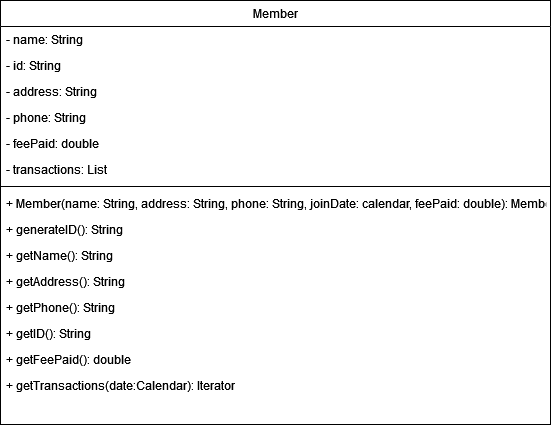

The diagram above was exported from draw.io. Its source (the exported page's mxGraphModel, read from the mxfile embedded in the PNG):
<mxGraphModel dx="886" dy="1021" grid="1" gridSize="10" guides="1" tooltips="1" connect="1" arrows="1" fold="1" page="1" pageScale="1" pageWidth="827" pageHeight="1169" math="0" shadow="0">
  <root>
    <mxCell id="WIyWlLk6GJQsqaUBKTNV-0" />
    <mxCell id="WIyWlLk6GJQsqaUBKTNV-1" parent="WIyWlLk6GJQsqaUBKTNV-0" />
    <mxCell id="zkfFHV4jXpPFQw0GAbJ--0" value="Member" style="swimlane;fontStyle=0;align=center;verticalAlign=top;childLayout=stackLayout;horizontal=1;startSize=26;horizontalStack=0;resizeParent=1;resizeLast=0;collapsible=1;marginBottom=0;rounded=0;shadow=0;strokeWidth=1;" parent="WIyWlLk6GJQsqaUBKTNV-1" vertex="1">
      <mxGeometry x="200" y="80" width="550" height="424" as="geometry">
        <mxRectangle x="230" y="140" width="160" height="26" as="alternateBounds" />
      </mxGeometry>
    </mxCell>
    <mxCell id="zkfFHV4jXpPFQw0GAbJ--1" value="- name: String" style="text;align=left;verticalAlign=top;spacingLeft=4;spacingRight=4;overflow=hidden;rotatable=0;points=[[0,0.5],[1,0.5]];portConstraint=eastwest;" parent="zkfFHV4jXpPFQw0GAbJ--0" vertex="1">
      <mxGeometry y="26" width="550" height="26" as="geometry" />
    </mxCell>
    <mxCell id="2fKQ0ct4-wyCtwAes0MR-1" value="- id: String" style="text;align=left;verticalAlign=top;spacingLeft=4;spacingRight=4;overflow=hidden;rotatable=0;points=[[0,0.5],[1,0.5]];portConstraint=eastwest;" parent="zkfFHV4jXpPFQw0GAbJ--0" vertex="1">
      <mxGeometry y="52" width="550" height="26" as="geometry" />
    </mxCell>
    <mxCell id="zkfFHV4jXpPFQw0GAbJ--2" value="- address: String" style="text;align=left;verticalAlign=top;spacingLeft=4;spacingRight=4;overflow=hidden;rotatable=0;points=[[0,0.5],[1,0.5]];portConstraint=eastwest;rounded=0;shadow=0;html=0;" parent="zkfFHV4jXpPFQw0GAbJ--0" vertex="1">
      <mxGeometry y="78" width="550" height="26" as="geometry" />
    </mxCell>
    <mxCell id="tD9W3GbSMqQ5kYib6k3D-9" value="- phone: String" style="text;align=left;verticalAlign=top;spacingLeft=4;spacingRight=4;overflow=hidden;rotatable=0;points=[[0,0.5],[1,0.5]];portConstraint=eastwest;rounded=0;shadow=0;html=0;" parent="zkfFHV4jXpPFQw0GAbJ--0" vertex="1">
      <mxGeometry y="104" width="550" height="26" as="geometry" />
    </mxCell>
    <mxCell id="TrpJyZc83MSUmFHHEXLw-3" value="- feePaid: double" style="text;align=left;verticalAlign=top;spacingLeft=4;spacingRight=4;overflow=hidden;rotatable=0;points=[[0,0.5],[1,0.5]];portConstraint=eastwest;rounded=0;shadow=0;html=0;" parent="zkfFHV4jXpPFQw0GAbJ--0" vertex="1">
      <mxGeometry y="130" width="550" height="26" as="geometry" />
    </mxCell>
    <mxCell id="tD9W3GbSMqQ5kYib6k3D-10" value="- transactions: List" style="text;align=left;verticalAlign=top;spacingLeft=4;spacingRight=4;overflow=hidden;rotatable=0;points=[[0,0.5],[1,0.5]];portConstraint=eastwest;rounded=0;shadow=0;html=0;" parent="zkfFHV4jXpPFQw0GAbJ--0" vertex="1">
      <mxGeometry y="156" width="550" height="26" as="geometry" />
    </mxCell>
    <mxCell id="zkfFHV4jXpPFQw0GAbJ--4" value="" style="line;html=1;strokeWidth=1;align=left;verticalAlign=middle;spacingTop=-1;spacingLeft=3;spacingRight=3;rotatable=0;labelPosition=right;points=[];portConstraint=eastwest;" parent="zkfFHV4jXpPFQw0GAbJ--0" vertex="1">
      <mxGeometry y="182" width="550" height="8" as="geometry" />
    </mxCell>
    <mxCell id="zkfFHV4jXpPFQw0GAbJ--5" value="+ Member(name: String, address: String, phone: String, joinDate: calendar, feePaid: double): Member" style="text;align=left;verticalAlign=top;spacingLeft=4;spacingRight=4;overflow=hidden;rotatable=0;points=[[0,0.5],[1,0.5]];portConstraint=eastwest;" parent="zkfFHV4jXpPFQw0GAbJ--0" vertex="1">
      <mxGeometry y="190" width="550" height="26" as="geometry" />
    </mxCell>
    <mxCell id="2fKQ0ct4-wyCtwAes0MR-2" value="+ generateID(): String" style="text;align=left;verticalAlign=top;spacingLeft=4;spacingRight=4;overflow=hidden;rotatable=0;points=[[0,0.5],[1,0.5]];portConstraint=eastwest;" parent="zkfFHV4jXpPFQw0GAbJ--0" vertex="1">
      <mxGeometry y="216" width="550" height="26" as="geometry" />
    </mxCell>
    <mxCell id="tD9W3GbSMqQ5kYib6k3D-7" value="+ getName(): String" style="text;align=left;verticalAlign=top;spacingLeft=4;spacingRight=4;overflow=hidden;rotatable=0;points=[[0,0.5],[1,0.5]];portConstraint=eastwest;" parent="zkfFHV4jXpPFQw0GAbJ--0" vertex="1">
      <mxGeometry y="242" width="550" height="26" as="geometry" />
    </mxCell>
    <mxCell id="tD9W3GbSMqQ5kYib6k3D-11" value="+ getAddress(): String" style="text;align=left;verticalAlign=top;spacingLeft=4;spacingRight=4;overflow=hidden;rotatable=0;points=[[0,0.5],[1,0.5]];portConstraint=eastwest;" parent="zkfFHV4jXpPFQw0GAbJ--0" vertex="1">
      <mxGeometry y="268" width="550" height="26" as="geometry" />
    </mxCell>
    <mxCell id="tD9W3GbSMqQ5kYib6k3D-12" value="+ getPhone(): String" style="text;align=left;verticalAlign=top;spacingLeft=4;spacingRight=4;overflow=hidden;rotatable=0;points=[[0,0.5],[1,0.5]];portConstraint=eastwest;" parent="zkfFHV4jXpPFQw0GAbJ--0" vertex="1">
      <mxGeometry y="294" width="550" height="26" as="geometry" />
    </mxCell>
    <mxCell id="tD9W3GbSMqQ5kYib6k3D-13" value="+ getID(): String" style="text;align=left;verticalAlign=top;spacingLeft=4;spacingRight=4;overflow=hidden;rotatable=0;points=[[0,0.5],[1,0.5]];portConstraint=eastwest;" parent="zkfFHV4jXpPFQw0GAbJ--0" vertex="1">
      <mxGeometry y="320" width="550" height="26" as="geometry" />
    </mxCell>
    <mxCell id="TrpJyZc83MSUmFHHEXLw-2" value="+ getFeePaid(): double" style="text;align=left;verticalAlign=top;spacingLeft=4;spacingRight=4;overflow=hidden;rotatable=0;points=[[0,0.5],[1,0.5]];portConstraint=eastwest;" parent="zkfFHV4jXpPFQw0GAbJ--0" vertex="1">
      <mxGeometry y="346" width="550" height="26" as="geometry" />
    </mxCell>
    <mxCell id="tD9W3GbSMqQ5kYib6k3D-17" value="+ getTransactions(date:Calendar): Iterator" style="text;align=left;verticalAlign=top;spacingLeft=4;spacingRight=4;overflow=hidden;rotatable=0;points=[[0,0.5],[1,0.5]];portConstraint=eastwest;" parent="zkfFHV4jXpPFQw0GAbJ--0" vertex="1">
      <mxGeometry y="372" width="550" height="26" as="geometry" />
    </mxCell>
  </root>
</mxGraphModel>